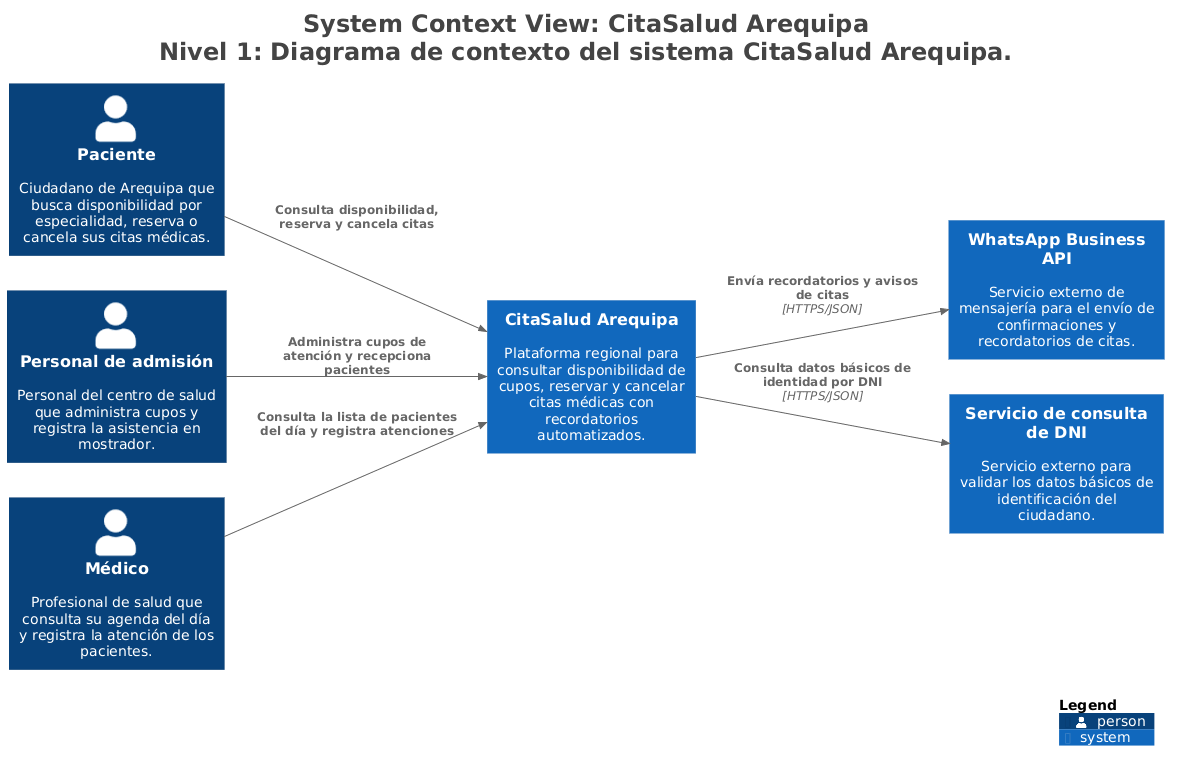

The diagram above was rendered by PlantUML. Its source (embedded in the PNG):
@startuml
title <size:24>System Context View: CitaSalud Arequipa</size>\n<size:24>Nivel 1: Diagrama de contexto del sistema CitaSalud Arequipa.</size>

set separator none
left to right direction

<style>
  root {
    BackgroundColor: #ffffff
    FontColor: #444444
  }
</style>

!include <C4/C4>
!include <C4/C4_Context>

Person(Paciente, "Paciente", $descr="Ciudadano de Arequipa que busca disponibilidad por especialidad, reserva o cancela sus citas médicas.", $tags="", $link="")
System(WhatsAppBusinessAPI, "WhatsApp Business API", $descr="Servicio externo de mensajería para el envío de confirmaciones y recordatorios de citas.", $tags="", $link="")
System(ServiciodeconsultadeDNI, "Servicio de consulta de DNI", $descr="Servicio externo para validar los datos básicos de identificación del ciudadano.", $tags="", $link="")
Person(Personaldeadmisión, "Personal de admisión", $descr="Personal del centro de salud que administra cupos y registra la asistencia en mostrador.", $tags="", $link="")
Person(Médico, "Médico", $descr="Profesional de salud que consulta su agenda del día y registra la atención de los pacientes.", $tags="", $link="")
System(CitaSaludArequipa, "CitaSalud Arequipa", $descr="Plataforma regional para consultar disponibilidad de cupos, reservar y cancelar citas médicas con recordatorios automatizados.", $tags="", $link="")

Rel(Paciente, CitaSaludArequipa, "Consulta disponibilidad, reserva y cancela citas", $techn="", $tags="", $link="")
Rel(Personaldeadmisión, CitaSaludArequipa, "Administra cupos de atención y recepciona pacientes", $techn="", $tags="", $link="")
Rel(Médico, CitaSaludArequipa, "Consulta la lista de pacientes del día y registra atenciones", $techn="", $tags="", $link="")
Rel(CitaSaludArequipa, WhatsAppBusinessAPI, "Envía recordatorios y avisos de citas", $techn="HTTPS/JSON", $tags="", $link="")
Rel(CitaSaludArequipa, ServiciodeconsultadeDNI, "Consulta datos básicos de identidad por DNI", $techn="HTTPS/JSON", $tags="", $link="")

SHOW_LEGEND(true)
hide stereotypes
@enduml